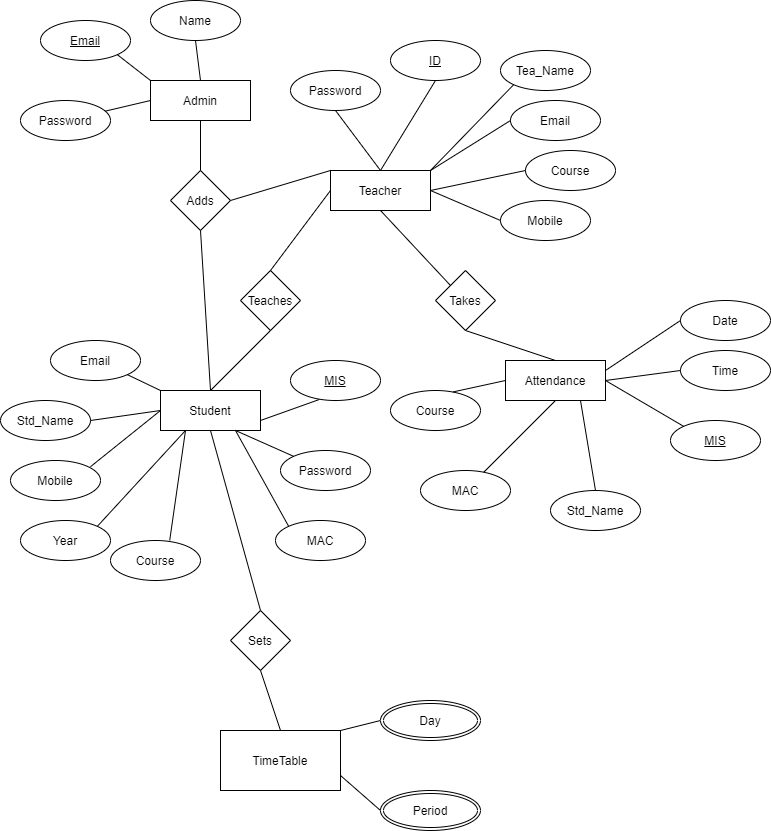

The diagram above was exported from draw.io. Its source (the exported page's mxGraphModel, read from the mxfile embedded in the PNG):
<mxGraphModel dx="1987" dy="-281" grid="1" gridSize="10" guides="1" tooltips="1" connect="1" arrows="1" fold="1" page="1" pageScale="1" pageWidth="850" pageHeight="1100" math="0" shadow="0">
  <root>
    <mxCell id="0" />
    <mxCell id="1" parent="0" />
    <mxCell id="QfsCeidpL1acUKJGsuYU-1" value="Teacher&lt;br&gt;" style="rounded=0;whiteSpace=wrap;html=1;" vertex="1" parent="1">
      <mxGeometry x="350" y="1270" width="100" height="40" as="geometry" />
    </mxCell>
    <mxCell id="QfsCeidpL1acUKJGsuYU-2" value="Email" style="ellipse;whiteSpace=wrap;html=1;" vertex="1" parent="1">
      <mxGeometry x="530" y="1200" width="90" height="40" as="geometry" />
    </mxCell>
    <mxCell id="QfsCeidpL1acUKJGsuYU-3" value="Tea_Name" style="ellipse;whiteSpace=wrap;html=1;" vertex="1" parent="1">
      <mxGeometry x="520" y="1150" width="90" height="40" as="geometry" />
    </mxCell>
    <mxCell id="QfsCeidpL1acUKJGsuYU-4" value="&lt;u&gt;ID&lt;/u&gt;" style="ellipse;whiteSpace=wrap;html=1;" vertex="1" parent="1">
      <mxGeometry x="410" y="1140" width="90" height="40" as="geometry" />
    </mxCell>
    <mxCell id="QfsCeidpL1acUKJGsuYU-5" value="Mobile&lt;span style=&quot;color: rgba(0 , 0 , 0 , 0) ; font-family: monospace ; font-size: 0px&quot;&gt;%3CmxGraphModel%3E%3Croot%3E%3CmxCell%20id%3D%220%22%2F%3E%3CmxCell%20id%3D%221%22%20parent%3D%220%22%2F%3E%3CmxCell%20id%3D%222%22%20value%3D%22Email%22%20style%3D%22ellipse%3BwhiteSpace%3Dwrap%3Bhtml%3D1%3B%22%20vertex%3D%221%22%20parent%3D%221%22%3E%3CmxGeometry%20x%3D%2230%22%20y%3D%221180%22%20width%3D%2290%22%20height%3D%2240%22%20as%3D%22geometry%22%2F%3E%3C%2FmxCell%3E%3C%2Froot%3E%3C%2FmxGraphModel%3E&lt;/span&gt;" style="ellipse;whiteSpace=wrap;html=1;" vertex="1" parent="1">
      <mxGeometry x="520" y="1300" width="90" height="40" as="geometry" />
    </mxCell>
    <mxCell id="QfsCeidpL1acUKJGsuYU-6" value="Password&lt;br&gt;" style="ellipse;whiteSpace=wrap;html=1;" vertex="1" parent="1">
      <mxGeometry x="310" y="1170" width="90" height="40" as="geometry" />
    </mxCell>
    <mxCell id="QfsCeidpL1acUKJGsuYU-7" value="Course" style="ellipse;whiteSpace=wrap;html=1;" vertex="1" parent="1">
      <mxGeometry x="545" y="1250" width="90" height="40" as="geometry" />
    </mxCell>
    <mxCell id="QfsCeidpL1acUKJGsuYU-8" value="Attendance" style="rounded=0;whiteSpace=wrap;html=1;" vertex="1" parent="1">
      <mxGeometry x="525" y="1460" width="100" height="40" as="geometry" />
    </mxCell>
    <mxCell id="QfsCeidpL1acUKJGsuYU-9" value="Takes" style="rhombus;whiteSpace=wrap;html=1;" vertex="1" parent="1">
      <mxGeometry x="455" y="1370" width="60" height="60" as="geometry" />
    </mxCell>
    <mxCell id="QfsCeidpL1acUKJGsuYU-10" value="" style="endArrow=none;html=1;exitX=0.5;exitY=1;exitDx=0;exitDy=0;entryX=0;entryY=0;entryDx=0;entryDy=0;" edge="1" parent="1" source="QfsCeidpL1acUKJGsuYU-1" target="QfsCeidpL1acUKJGsuYU-9">
      <mxGeometry width="50" height="50" relative="1" as="geometry">
        <mxPoint x="280" y="1390" as="sourcePoint" />
        <mxPoint x="330" y="1340" as="targetPoint" />
      </mxGeometry>
    </mxCell>
    <mxCell id="QfsCeidpL1acUKJGsuYU-11" value="" style="endArrow=none;html=1;entryX=0.5;entryY=1;entryDx=0;entryDy=0;exitX=0.5;exitY=0;exitDx=0;exitDy=0;" edge="1" parent="1" source="QfsCeidpL1acUKJGsuYU-8" target="QfsCeidpL1acUKJGsuYU-9">
      <mxGeometry width="50" height="50" relative="1" as="geometry">
        <mxPoint x="280" y="1390" as="sourcePoint" />
        <mxPoint x="330" y="1340" as="targetPoint" />
      </mxGeometry>
    </mxCell>
    <mxCell id="QfsCeidpL1acUKJGsuYU-12" value="MAC" style="ellipse;whiteSpace=wrap;html=1;" vertex="1" parent="1">
      <mxGeometry x="440" y="1570" width="90" height="40" as="geometry" />
    </mxCell>
    <mxCell id="QfsCeidpL1acUKJGsuYU-13" value="Std_Name" style="ellipse;whiteSpace=wrap;html=1;" vertex="1" parent="1">
      <mxGeometry x="570" y="1590" width="90" height="40" as="geometry" />
    </mxCell>
    <mxCell id="QfsCeidpL1acUKJGsuYU-14" value="Date" style="ellipse;whiteSpace=wrap;html=1;" vertex="1" parent="1">
      <mxGeometry x="700" y="1400" width="90" height="40" as="geometry" />
    </mxCell>
    <mxCell id="QfsCeidpL1acUKJGsuYU-15" value="Time" style="ellipse;whiteSpace=wrap;html=1;" vertex="1" parent="1">
      <mxGeometry x="700" y="1450" width="90" height="40" as="geometry" />
    </mxCell>
    <mxCell id="QfsCeidpL1acUKJGsuYU-16" value="&lt;u&gt;MIS&lt;/u&gt;" style="ellipse;whiteSpace=wrap;html=1;" vertex="1" parent="1">
      <mxGeometry x="690" y="1520" width="90" height="40" as="geometry" />
    </mxCell>
    <mxCell id="QfsCeidpL1acUKJGsuYU-17" value="Course" style="ellipse;whiteSpace=wrap;html=1;" vertex="1" parent="1">
      <mxGeometry x="410" y="1490" width="90" height="40" as="geometry" />
    </mxCell>
    <mxCell id="QfsCeidpL1acUKJGsuYU-18" value="Std_Name" style="ellipse;whiteSpace=wrap;html=1;" vertex="1" parent="1">
      <mxGeometry x="20" y="1500" width="90" height="40" as="geometry" />
    </mxCell>
    <mxCell id="QfsCeidpL1acUKJGsuYU-19" value="Adds" style="rhombus;whiteSpace=wrap;html=1;" vertex="1" parent="1">
      <mxGeometry x="190" y="1270" width="60" height="60" as="geometry" />
    </mxCell>
    <mxCell id="QfsCeidpL1acUKJGsuYU-20" value="Teaches" style="rhombus;whiteSpace=wrap;html=1;" vertex="1" parent="1">
      <mxGeometry x="260" y="1370" width="60" height="60" as="geometry" />
    </mxCell>
    <mxCell id="QfsCeidpL1acUKJGsuYU-21" value="Student" style="rounded=0;whiteSpace=wrap;html=1;" vertex="1" parent="1">
      <mxGeometry x="180" y="1490" width="100" height="40" as="geometry" />
    </mxCell>
    <mxCell id="QfsCeidpL1acUKJGsuYU-22" value="Admin" style="rounded=0;whiteSpace=wrap;html=1;" vertex="1" parent="1">
      <mxGeometry x="170" y="1180" width="100" height="40" as="geometry" />
    </mxCell>
    <mxCell id="QfsCeidpL1acUKJGsuYU-23" value="" style="endArrow=none;html=1;exitX=0.5;exitY=0;exitDx=0;exitDy=0;entryX=0.5;entryY=1;entryDx=0;entryDy=0;" edge="1" parent="1" source="QfsCeidpL1acUKJGsuYU-19" target="QfsCeidpL1acUKJGsuYU-22">
      <mxGeometry width="50" height="50" relative="1" as="geometry">
        <mxPoint x="280" y="1390" as="sourcePoint" />
        <mxPoint x="180" y="1180" as="targetPoint" />
      </mxGeometry>
    </mxCell>
    <mxCell id="QfsCeidpL1acUKJGsuYU-24" value="" style="endArrow=none;html=1;exitX=0;exitY=0;exitDx=0;exitDy=0;entryX=1;entryY=0.5;entryDx=0;entryDy=0;" edge="1" parent="1" source="QfsCeidpL1acUKJGsuYU-1" target="QfsCeidpL1acUKJGsuYU-19">
      <mxGeometry width="50" height="50" relative="1" as="geometry">
        <mxPoint x="280" y="1390" as="sourcePoint" />
        <mxPoint x="430" y="1340" as="targetPoint" />
      </mxGeometry>
    </mxCell>
    <mxCell id="QfsCeidpL1acUKJGsuYU-26" value="" style="endArrow=none;html=1;exitX=0.5;exitY=0;exitDx=0;exitDy=0;entryX=0;entryY=0.5;entryDx=0;entryDy=0;" edge="1" parent="1" source="QfsCeidpL1acUKJGsuYU-20" target="QfsCeidpL1acUKJGsuYU-1">
      <mxGeometry width="50" height="50" relative="1" as="geometry">
        <mxPoint x="280" y="1390" as="sourcePoint" />
        <mxPoint x="330" y="1340" as="targetPoint" />
      </mxGeometry>
    </mxCell>
    <mxCell id="QfsCeidpL1acUKJGsuYU-27" value="" style="endArrow=none;html=1;exitX=0.5;exitY=1;exitDx=0;exitDy=0;entryX=0.5;entryY=0;entryDx=0;entryDy=0;" edge="1" parent="1" source="QfsCeidpL1acUKJGsuYU-20" target="QfsCeidpL1acUKJGsuYU-21">
      <mxGeometry width="50" height="50" relative="1" as="geometry">
        <mxPoint x="280" y="1390" as="sourcePoint" />
        <mxPoint x="330" y="1340" as="targetPoint" />
      </mxGeometry>
    </mxCell>
    <mxCell id="QfsCeidpL1acUKJGsuYU-28" value="Email" style="ellipse;whiteSpace=wrap;html=1;" vertex="1" parent="1">
      <mxGeometry x="70" y="1440" width="90" height="40" as="geometry" />
    </mxCell>
    <mxCell id="QfsCeidpL1acUKJGsuYU-30" value="Mobile" style="ellipse;whiteSpace=wrap;html=1;" vertex="1" parent="1">
      <mxGeometry x="30" y="1560" width="90" height="40" as="geometry" />
    </mxCell>
    <mxCell id="QfsCeidpL1acUKJGsuYU-32" value="Year" style="ellipse;whiteSpace=wrap;html=1;" vertex="1" parent="1">
      <mxGeometry x="40" y="1620" width="90" height="40" as="geometry" />
    </mxCell>
    <mxCell id="QfsCeidpL1acUKJGsuYU-33" value="&lt;u&gt;MIS&lt;/u&gt;" style="ellipse;whiteSpace=wrap;html=1;" vertex="1" parent="1">
      <mxGeometry x="310" y="1460" width="90" height="40" as="geometry" />
    </mxCell>
    <mxCell id="QfsCeidpL1acUKJGsuYU-34" value="Course" style="ellipse;whiteSpace=wrap;html=1;" vertex="1" parent="1">
      <mxGeometry x="130" y="1640" width="90" height="40" as="geometry" />
    </mxCell>
    <mxCell id="QfsCeidpL1acUKJGsuYU-35" value="MAC" style="ellipse;whiteSpace=wrap;html=1;" vertex="1" parent="1">
      <mxGeometry x="295" y="1620" width="90" height="40" as="geometry" />
    </mxCell>
    <mxCell id="QfsCeidpL1acUKJGsuYU-36" value="Password" style="ellipse;whiteSpace=wrap;html=1;" vertex="1" parent="1">
      <mxGeometry x="300" y="1550" width="90" height="40" as="geometry" />
    </mxCell>
    <mxCell id="QfsCeidpL1acUKJGsuYU-39" value="Sets" style="rhombus;whiteSpace=wrap;html=1;" vertex="1" parent="1">
      <mxGeometry x="250" y="1710" width="60" height="60" as="geometry" />
    </mxCell>
    <mxCell id="QfsCeidpL1acUKJGsuYU-40" value="" style="endArrow=none;html=1;exitX=0.5;exitY=1;exitDx=0;exitDy=0;entryX=0.5;entryY=0;entryDx=0;entryDy=0;" edge="1" parent="1" source="QfsCeidpL1acUKJGsuYU-21" target="QfsCeidpL1acUKJGsuYU-39">
      <mxGeometry width="50" height="50" relative="1" as="geometry">
        <mxPoint x="280" y="1550" as="sourcePoint" />
        <mxPoint x="330" y="1500" as="targetPoint" />
      </mxGeometry>
    </mxCell>
    <mxCell id="QfsCeidpL1acUKJGsuYU-41" value="TimeTable" style="rounded=0;whiteSpace=wrap;html=1;" vertex="1" parent="1">
      <mxGeometry x="240" y="1830" width="120" height="60" as="geometry" />
    </mxCell>
    <mxCell id="QfsCeidpL1acUKJGsuYU-42" value="" style="endArrow=none;html=1;entryX=0.5;entryY=0;entryDx=0;entryDy=0;exitX=0.5;exitY=1;exitDx=0;exitDy=0;" edge="1" parent="1" source="QfsCeidpL1acUKJGsuYU-39" target="QfsCeidpL1acUKJGsuYU-41">
      <mxGeometry width="50" height="50" relative="1" as="geometry">
        <mxPoint x="280" y="1890" as="sourcePoint" />
        <mxPoint x="330" y="1840" as="targetPoint" />
      </mxGeometry>
    </mxCell>
    <mxCell id="QfsCeidpL1acUKJGsuYU-43" value="" style="endArrow=none;html=1;exitX=1;exitY=0.75;exitDx=0;exitDy=0;entryX=0.32;entryY=0.975;entryDx=0;entryDy=0;entryPerimeter=0;" edge="1" parent="1" source="QfsCeidpL1acUKJGsuYU-21" target="QfsCeidpL1acUKJGsuYU-33">
      <mxGeometry width="50" height="50" relative="1" as="geometry">
        <mxPoint x="280" y="1550" as="sourcePoint" />
        <mxPoint x="330" y="1500" as="targetPoint" />
      </mxGeometry>
    </mxCell>
    <mxCell id="QfsCeidpL1acUKJGsuYU-44" value="" style="endArrow=none;html=1;exitX=0.75;exitY=1;exitDx=0;exitDy=0;entryX=0;entryY=0;entryDx=0;entryDy=0;" edge="1" parent="1" source="QfsCeidpL1acUKJGsuYU-21" target="QfsCeidpL1acUKJGsuYU-36">
      <mxGeometry width="50" height="50" relative="1" as="geometry">
        <mxPoint x="280" y="1550" as="sourcePoint" />
        <mxPoint x="330" y="1500" as="targetPoint" />
      </mxGeometry>
    </mxCell>
    <mxCell id="QfsCeidpL1acUKJGsuYU-45" value="" style="endArrow=none;html=1;exitX=0.25;exitY=1;exitDx=0;exitDy=0;entryX=0.658;entryY=-0.005;entryDx=0;entryDy=0;entryPerimeter=0;" edge="1" parent="1" source="QfsCeidpL1acUKJGsuYU-21" target="QfsCeidpL1acUKJGsuYU-34">
      <mxGeometry width="50" height="50" relative="1" as="geometry">
        <mxPoint x="280" y="1550" as="sourcePoint" />
        <mxPoint x="330" y="1500" as="targetPoint" />
      </mxGeometry>
    </mxCell>
    <mxCell id="QfsCeidpL1acUKJGsuYU-46" value="" style="endArrow=none;html=1;entryX=0;entryY=0;entryDx=0;entryDy=0;exitX=0.75;exitY=1;exitDx=0;exitDy=0;" edge="1" parent="1" source="QfsCeidpL1acUKJGsuYU-21" target="QfsCeidpL1acUKJGsuYU-35">
      <mxGeometry width="50" height="50" relative="1" as="geometry">
        <mxPoint x="260" y="1530" as="sourcePoint" />
        <mxPoint x="330" y="1500" as="targetPoint" />
      </mxGeometry>
    </mxCell>
    <mxCell id="QfsCeidpL1acUKJGsuYU-47" value="" style="endArrow=none;html=1;entryX=0.25;entryY=1;entryDx=0;entryDy=0;exitX=1;exitY=0;exitDx=0;exitDy=0;" edge="1" parent="1" source="QfsCeidpL1acUKJGsuYU-32" target="QfsCeidpL1acUKJGsuYU-21">
      <mxGeometry width="50" height="50" relative="1" as="geometry">
        <mxPoint x="280" y="1720" as="sourcePoint" />
        <mxPoint x="330" y="1670" as="targetPoint" />
      </mxGeometry>
    </mxCell>
    <mxCell id="QfsCeidpL1acUKJGsuYU-48" value="" style="endArrow=none;html=1;entryX=0;entryY=0.5;entryDx=0;entryDy=0;exitX=0.889;exitY=0.155;exitDx=0;exitDy=0;exitPerimeter=0;" edge="1" parent="1" source="QfsCeidpL1acUKJGsuYU-30" target="QfsCeidpL1acUKJGsuYU-21">
      <mxGeometry width="50" height="50" relative="1" as="geometry">
        <mxPoint x="280" y="1720" as="sourcePoint" />
        <mxPoint x="330" y="1670" as="targetPoint" />
      </mxGeometry>
    </mxCell>
    <mxCell id="QfsCeidpL1acUKJGsuYU-49" value="" style="endArrow=none;html=1;entryX=0;entryY=0.5;entryDx=0;entryDy=0;exitX=1;exitY=0.5;exitDx=0;exitDy=0;" edge="1" parent="1" source="QfsCeidpL1acUKJGsuYU-18" target="QfsCeidpL1acUKJGsuYU-21">
      <mxGeometry width="50" height="50" relative="1" as="geometry">
        <mxPoint x="280" y="1720" as="sourcePoint" />
        <mxPoint x="330" y="1670" as="targetPoint" />
      </mxGeometry>
    </mxCell>
    <mxCell id="QfsCeidpL1acUKJGsuYU-50" value="" style="endArrow=none;html=1;exitX=1;exitY=1;exitDx=0;exitDy=0;entryX=0;entryY=0;entryDx=0;entryDy=0;" edge="1" parent="1" source="QfsCeidpL1acUKJGsuYU-28" target="QfsCeidpL1acUKJGsuYU-21">
      <mxGeometry width="50" height="50" relative="1" as="geometry">
        <mxPoint x="280" y="1550" as="sourcePoint" />
        <mxPoint x="330" y="1500" as="targetPoint" />
      </mxGeometry>
    </mxCell>
    <mxCell id="QfsCeidpL1acUKJGsuYU-51" value="" style="endArrow=none;html=1;entryX=0.5;entryY=0;entryDx=0;entryDy=0;exitX=0.5;exitY=1;exitDx=0;exitDy=0;" edge="1" parent="1" source="QfsCeidpL1acUKJGsuYU-6" target="QfsCeidpL1acUKJGsuYU-1">
      <mxGeometry width="50" height="50" relative="1" as="geometry">
        <mxPoint x="280" y="1390" as="sourcePoint" />
        <mxPoint x="330" y="1340" as="targetPoint" />
      </mxGeometry>
    </mxCell>
    <mxCell id="QfsCeidpL1acUKJGsuYU-52" value="" style="endArrow=none;html=1;entryX=0.5;entryY=0;entryDx=0;entryDy=0;exitX=0.5;exitY=1;exitDx=0;exitDy=0;" edge="1" parent="1" source="QfsCeidpL1acUKJGsuYU-4" target="QfsCeidpL1acUKJGsuYU-1">
      <mxGeometry width="50" height="50" relative="1" as="geometry">
        <mxPoint x="280" y="1390" as="sourcePoint" />
        <mxPoint x="330" y="1340" as="targetPoint" />
      </mxGeometry>
    </mxCell>
    <mxCell id="QfsCeidpL1acUKJGsuYU-53" value="" style="endArrow=none;html=1;entryX=1;entryY=0;entryDx=0;entryDy=0;exitX=0;exitY=1;exitDx=0;exitDy=0;" edge="1" parent="1" source="QfsCeidpL1acUKJGsuYU-3" target="QfsCeidpL1acUKJGsuYU-1">
      <mxGeometry width="50" height="50" relative="1" as="geometry">
        <mxPoint x="280" y="1390" as="sourcePoint" />
        <mxPoint x="330" y="1340" as="targetPoint" />
      </mxGeometry>
    </mxCell>
    <mxCell id="QfsCeidpL1acUKJGsuYU-54" value="" style="endArrow=none;html=1;entryX=1;entryY=0;entryDx=0;entryDy=0;exitX=0;exitY=0.5;exitDx=0;exitDy=0;" edge="1" parent="1" source="QfsCeidpL1acUKJGsuYU-2" target="QfsCeidpL1acUKJGsuYU-1">
      <mxGeometry width="50" height="50" relative="1" as="geometry">
        <mxPoint x="280" y="1390" as="sourcePoint" />
        <mxPoint x="330" y="1340" as="targetPoint" />
      </mxGeometry>
    </mxCell>
    <mxCell id="QfsCeidpL1acUKJGsuYU-55" value="" style="endArrow=none;html=1;entryX=1;entryY=0.5;entryDx=0;entryDy=0;exitX=0;exitY=0.5;exitDx=0;exitDy=0;" edge="1" parent="1" source="QfsCeidpL1acUKJGsuYU-7" target="QfsCeidpL1acUKJGsuYU-1">
      <mxGeometry width="50" height="50" relative="1" as="geometry">
        <mxPoint x="280" y="1390" as="sourcePoint" />
        <mxPoint x="330" y="1340" as="targetPoint" />
      </mxGeometry>
    </mxCell>
    <mxCell id="QfsCeidpL1acUKJGsuYU-56" value="" style="endArrow=none;html=1;entryX=1;entryY=0.5;entryDx=0;entryDy=0;exitX=0;exitY=0.5;exitDx=0;exitDy=0;" edge="1" parent="1" source="QfsCeidpL1acUKJGsuYU-5" target="QfsCeidpL1acUKJGsuYU-1">
      <mxGeometry width="50" height="50" relative="1" as="geometry">
        <mxPoint x="280" y="1390" as="sourcePoint" />
        <mxPoint x="330" y="1340" as="targetPoint" />
      </mxGeometry>
    </mxCell>
    <mxCell id="QfsCeidpL1acUKJGsuYU-57" value="&lt;u&gt;Email&lt;/u&gt;" style="ellipse;whiteSpace=wrap;html=1;strokeColor=#000000;" vertex="1" parent="1">
      <mxGeometry x="60" y="1120" width="90" height="40" as="geometry" />
    </mxCell>
    <mxCell id="QfsCeidpL1acUKJGsuYU-58" value="Name" style="ellipse;whiteSpace=wrap;html=1;" vertex="1" parent="1">
      <mxGeometry x="170" y="1100" width="90" height="40" as="geometry" />
    </mxCell>
    <mxCell id="QfsCeidpL1acUKJGsuYU-59" value="Password" style="ellipse;whiteSpace=wrap;html=1;" vertex="1" parent="1">
      <mxGeometry x="40" y="1200" width="90" height="40" as="geometry" />
    </mxCell>
    <mxCell id="QfsCeidpL1acUKJGsuYU-60" value="" style="endArrow=none;html=1;entryX=0.5;entryY=1;entryDx=0;entryDy=0;exitX=0.5;exitY=0;exitDx=0;exitDy=0;" edge="1" parent="1" source="QfsCeidpL1acUKJGsuYU-22" target="QfsCeidpL1acUKJGsuYU-58">
      <mxGeometry width="50" height="50" relative="1" as="geometry">
        <mxPoint x="280" y="1240" as="sourcePoint" />
        <mxPoint x="330" y="1190" as="targetPoint" />
      </mxGeometry>
    </mxCell>
    <mxCell id="QfsCeidpL1acUKJGsuYU-61" value="" style="endArrow=none;html=1;exitX=0;exitY=0;exitDx=0;exitDy=0;entryX=1;entryY=1;entryDx=0;entryDy=0;" edge="1" parent="1" source="QfsCeidpL1acUKJGsuYU-22" target="QfsCeidpL1acUKJGsuYU-57">
      <mxGeometry width="50" height="50" relative="1" as="geometry">
        <mxPoint x="280" y="1240" as="sourcePoint" />
        <mxPoint x="330" y="1190" as="targetPoint" />
      </mxGeometry>
    </mxCell>
    <mxCell id="QfsCeidpL1acUKJGsuYU-62" value="" style="endArrow=none;html=1;entryX=0;entryY=0.5;entryDx=0;entryDy=0;" edge="1" parent="1" source="QfsCeidpL1acUKJGsuYU-59" target="QfsCeidpL1acUKJGsuYU-22">
      <mxGeometry width="50" height="50" relative="1" as="geometry">
        <mxPoint x="280" y="1240" as="sourcePoint" />
        <mxPoint x="330" y="1190" as="targetPoint" />
      </mxGeometry>
    </mxCell>
    <mxCell id="QfsCeidpL1acUKJGsuYU-66" value="" style="endArrow=none;html=1;entryX=0;entryY=0.5;entryDx=0;entryDy=0;exitX=1;exitY=0;exitDx=0;exitDy=0;" edge="1" parent="1" source="QfsCeidpL1acUKJGsuYU-41">
      <mxGeometry width="50" height="50" relative="1" as="geometry">
        <mxPoint x="280" y="1740" as="sourcePoint" />
        <mxPoint x="400" y="1820" as="targetPoint" />
      </mxGeometry>
    </mxCell>
    <mxCell id="QfsCeidpL1acUKJGsuYU-67" value="" style="endArrow=none;html=1;entryX=0;entryY=0.5;entryDx=0;entryDy=0;exitX=1;exitY=0.75;exitDx=0;exitDy=0;" edge="1" parent="1" source="QfsCeidpL1acUKJGsuYU-41">
      <mxGeometry width="50" height="50" relative="1" as="geometry">
        <mxPoint x="280" y="1740" as="sourcePoint" />
        <mxPoint x="400" y="1910" as="targetPoint" />
      </mxGeometry>
    </mxCell>
    <mxCell id="QfsCeidpL1acUKJGsuYU-68" value="" style="endArrow=none;html=1;entryX=0;entryY=0.5;entryDx=0;entryDy=0;exitX=0.696;exitY=0.035;exitDx=0;exitDy=0;exitPerimeter=0;" edge="1" parent="1" source="QfsCeidpL1acUKJGsuYU-17" target="QfsCeidpL1acUKJGsuYU-8">
      <mxGeometry width="50" height="50" relative="1" as="geometry">
        <mxPoint x="280" y="1570" as="sourcePoint" />
        <mxPoint x="330" y="1520" as="targetPoint" />
      </mxGeometry>
    </mxCell>
    <mxCell id="QfsCeidpL1acUKJGsuYU-70" value="" style="endArrow=none;html=1;entryX=0.5;entryY=1;entryDx=0;entryDy=0;" edge="1" parent="1" source="QfsCeidpL1acUKJGsuYU-12" target="QfsCeidpL1acUKJGsuYU-8">
      <mxGeometry width="50" height="50" relative="1" as="geometry">
        <mxPoint x="280" y="1570" as="sourcePoint" />
        <mxPoint x="330" y="1520" as="targetPoint" />
      </mxGeometry>
    </mxCell>
    <mxCell id="QfsCeidpL1acUKJGsuYU-71" value="" style="endArrow=none;html=1;entryX=0.75;entryY=1;entryDx=0;entryDy=0;exitX=0.5;exitY=0;exitDx=0;exitDy=0;" edge="1" parent="1" source="QfsCeidpL1acUKJGsuYU-13" target="QfsCeidpL1acUKJGsuYU-8">
      <mxGeometry width="50" height="50" relative="1" as="geometry">
        <mxPoint x="280" y="1570" as="sourcePoint" />
        <mxPoint x="330" y="1520" as="targetPoint" />
      </mxGeometry>
    </mxCell>
    <mxCell id="QfsCeidpL1acUKJGsuYU-72" value="" style="endArrow=none;html=1;entryX=1;entryY=0.5;entryDx=0;entryDy=0;exitX=0;exitY=0;exitDx=0;exitDy=0;" edge="1" parent="1" source="QfsCeidpL1acUKJGsuYU-16" target="QfsCeidpL1acUKJGsuYU-8">
      <mxGeometry width="50" height="50" relative="1" as="geometry">
        <mxPoint x="520" y="1570" as="sourcePoint" />
        <mxPoint x="570" y="1520" as="targetPoint" />
      </mxGeometry>
    </mxCell>
    <mxCell id="QfsCeidpL1acUKJGsuYU-74" value="" style="endArrow=none;html=1;entryX=0;entryY=0.5;entryDx=0;entryDy=0;exitX=1;exitY=0.5;exitDx=0;exitDy=0;" edge="1" parent="1" source="QfsCeidpL1acUKJGsuYU-8" target="QfsCeidpL1acUKJGsuYU-15">
      <mxGeometry width="50" height="50" relative="1" as="geometry">
        <mxPoint x="520" y="1570" as="sourcePoint" />
        <mxPoint x="570" y="1520" as="targetPoint" />
      </mxGeometry>
    </mxCell>
    <mxCell id="QfsCeidpL1acUKJGsuYU-75" value="" style="endArrow=none;html=1;entryX=0;entryY=0.5;entryDx=0;entryDy=0;exitX=1;exitY=0.25;exitDx=0;exitDy=0;" edge="1" parent="1" source="QfsCeidpL1acUKJGsuYU-8" target="QfsCeidpL1acUKJGsuYU-14">
      <mxGeometry width="50" height="50" relative="1" as="geometry">
        <mxPoint x="520" y="1570" as="sourcePoint" />
        <mxPoint x="570" y="1520" as="targetPoint" />
      </mxGeometry>
    </mxCell>
    <mxCell id="QfsCeidpL1acUKJGsuYU-77" value="" style="endArrow=none;html=1;entryX=0.5;entryY=1;entryDx=0;entryDy=0;exitX=0.5;exitY=0;exitDx=0;exitDy=0;" edge="1" parent="1" source="QfsCeidpL1acUKJGsuYU-21" target="QfsCeidpL1acUKJGsuYU-19">
      <mxGeometry width="50" height="50" relative="1" as="geometry">
        <mxPoint x="520" y="1400" as="sourcePoint" />
        <mxPoint x="570" y="1350" as="targetPoint" />
      </mxGeometry>
    </mxCell>
    <mxCell id="QfsCeidpL1acUKJGsuYU-78" value="Day" style="ellipse;shape=doubleEllipse;margin=3;whiteSpace=wrap;html=1;align=center;strokeColor=#000000;fillColor=#FFFFFF;" vertex="1" parent="1">
      <mxGeometry x="400" y="1800" width="100" height="40" as="geometry" />
    </mxCell>
    <mxCell id="QfsCeidpL1acUKJGsuYU-79" value="Period" style="ellipse;shape=doubleEllipse;margin=3;whiteSpace=wrap;html=1;align=center;strokeColor=#000000;fillColor=#FFFFFF;" vertex="1" parent="1">
      <mxGeometry x="400" y="1890" width="100" height="40" as="geometry" />
    </mxCell>
  </root>
</mxGraphModel>